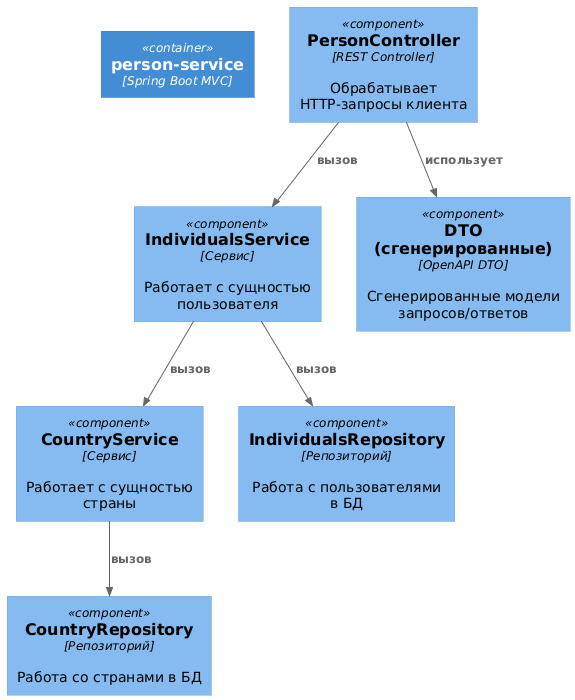

The diagram above was rendered by PlantUML. Its source (embedded in the PNG):
@startuml
!includeurl https://raw.githubusercontent.com/plantuml-stdlib/C4-PlantUML/master/C4_Component.puml

Container(indApi, "person-service", "Spring Boot MVC")

Component(personController, "PersonController", "REST Controller", "Обрабатывает HTTP-запросы клиента")
Component(individualsService, "IndividualsService", "Сервис", "Работает с сущностью пользователя")
Component(countryService, "CountryService", "Сервис", "Работает с сущностью страны")
Component(individualsRepository, "IndividualsRepository", "Репозиторий", "Работа с пользователями в БД")
Component(countryRepository, "CountryRepository", "Репозиторий", "Работа со странами в БД")
Component(dto, "DTO (сгенерированные)", "OpenAPI DTO", "Сгенерированные модели запросов/ответов")

Rel(personController, individualsService, "вызов")
Rel(countryService, countryRepository, "вызов")
Rel(individualsService, countryService, "вызов")
Rel(personController, dto, "использует")
Rel(individualsService, individualsRepository, "вызов")
@enduml